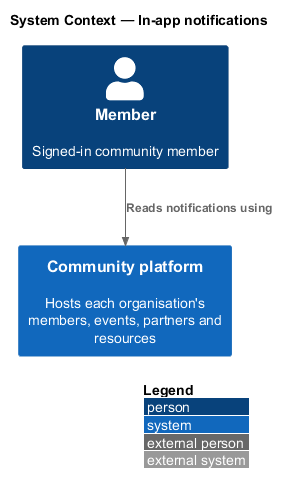

The diagram above was rendered by PlantUML. Its source (embedded in the PNG):
@startuml
!include <C4/C4_Context>
LAYOUT_WITH_LEGEND()
title System Context — In-app notifications
Person(member, "Member", "Signed-in community member")
System(ftc, "Community platform", "Hosts each organisation's members, events, partners and resources")
Rel(member, ftc, "Reads notifications using")
@enduml